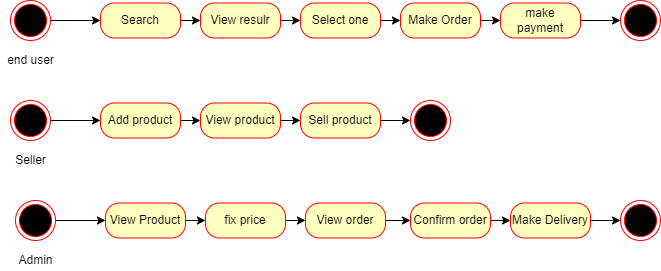

The diagram above was exported from draw.io. Its source (the exported page's mxGraphModel, read from the mxfile embedded in the PNG):
<mxGraphModel dx="868" dy="482" grid="1" gridSize="10" guides="1" tooltips="1" connect="1" arrows="1" fold="1" page="1" pageScale="1" pageWidth="850" pageHeight="1100" math="0" shadow="0">
  <root>
    <mxCell id="vMmtnXUHG2ag6lQRwIp0-0" />
    <mxCell id="vMmtnXUHG2ag6lQRwIp0-1" parent="vMmtnXUHG2ag6lQRwIp0-0" />
    <mxCell id="vMmtnXUHG2ag6lQRwIp0-5" value="" style="edgeStyle=none;rounded=0;orthogonalLoop=1;jettySize=auto;html=1;" edge="1" parent="vMmtnXUHG2ag6lQRwIp0-1" source="vMmtnXUHG2ag6lQRwIp0-2" target="vMmtnXUHG2ag6lQRwIp0-3">
      <mxGeometry relative="1" as="geometry" />
    </mxCell>
    <mxCell id="vMmtnXUHG2ag6lQRwIp0-2" value="" style="ellipse;html=1;shape=endState;fillColor=#000000;strokeColor=#ff0000;" vertex="1" parent="vMmtnXUHG2ag6lQRwIp0-1">
      <mxGeometry x="80" y="120" width="40" height="40" as="geometry" />
    </mxCell>
    <mxCell id="vMmtnXUHG2ag6lQRwIp0-13" style="edgeStyle=none;rounded=0;orthogonalLoop=1;jettySize=auto;html=1;exitX=1;exitY=0.5;exitDx=0;exitDy=0;entryX=0;entryY=0.5;entryDx=0;entryDy=0;" edge="1" parent="vMmtnXUHG2ag6lQRwIp0-1" source="vMmtnXUHG2ag6lQRwIp0-3" target="vMmtnXUHG2ag6lQRwIp0-8">
      <mxGeometry relative="1" as="geometry" />
    </mxCell>
    <mxCell id="vMmtnXUHG2ag6lQRwIp0-3" value="Search" style="rounded=1;whiteSpace=wrap;html=1;arcSize=40;fontColor=#000000;fillColor=#ffffc0;strokeColor=#ff0000;" vertex="1" parent="vMmtnXUHG2ag6lQRwIp0-1">
      <mxGeometry x="170" y="122.5" width="80" height="35" as="geometry" />
    </mxCell>
    <mxCell id="vMmtnXUHG2ag6lQRwIp0-7" value="end user" style="text;html=1;align=center;verticalAlign=middle;resizable=0;points=[];autosize=1;strokeColor=none;fillColor=none;" vertex="1" parent="vMmtnXUHG2ag6lQRwIp0-1">
      <mxGeometry x="70" y="170" width="60" height="20" as="geometry" />
    </mxCell>
    <mxCell id="vMmtnXUHG2ag6lQRwIp0-14" style="edgeStyle=none;rounded=0;orthogonalLoop=1;jettySize=auto;html=1;exitX=1;exitY=0.5;exitDx=0;exitDy=0;entryX=0;entryY=0.5;entryDx=0;entryDy=0;" edge="1" parent="vMmtnXUHG2ag6lQRwIp0-1" source="vMmtnXUHG2ag6lQRwIp0-8" target="vMmtnXUHG2ag6lQRwIp0-9">
      <mxGeometry relative="1" as="geometry" />
    </mxCell>
    <mxCell id="vMmtnXUHG2ag6lQRwIp0-8" value="View resulr" style="rounded=1;whiteSpace=wrap;html=1;arcSize=40;fontColor=#000000;fillColor=#ffffc0;strokeColor=#ff0000;" vertex="1" parent="vMmtnXUHG2ag6lQRwIp0-1">
      <mxGeometry x="270" y="122.5" width="80" height="35" as="geometry" />
    </mxCell>
    <mxCell id="vMmtnXUHG2ag6lQRwIp0-15" style="edgeStyle=none;rounded=0;orthogonalLoop=1;jettySize=auto;html=1;exitX=1;exitY=0.5;exitDx=0;exitDy=0;entryX=0;entryY=0.5;entryDx=0;entryDy=0;" edge="1" parent="vMmtnXUHG2ag6lQRwIp0-1" source="vMmtnXUHG2ag6lQRwIp0-9" target="vMmtnXUHG2ag6lQRwIp0-10">
      <mxGeometry relative="1" as="geometry" />
    </mxCell>
    <mxCell id="vMmtnXUHG2ag6lQRwIp0-9" value="Select one" style="rounded=1;whiteSpace=wrap;html=1;arcSize=40;fontColor=#000000;fillColor=#ffffc0;strokeColor=#ff0000;" vertex="1" parent="vMmtnXUHG2ag6lQRwIp0-1">
      <mxGeometry x="370" y="122.5" width="80" height="35" as="geometry" />
    </mxCell>
    <mxCell id="vMmtnXUHG2ag6lQRwIp0-16" style="edgeStyle=none;rounded=0;orthogonalLoop=1;jettySize=auto;html=1;exitX=1;exitY=0.5;exitDx=0;exitDy=0;entryX=0;entryY=0.5;entryDx=0;entryDy=0;" edge="1" parent="vMmtnXUHG2ag6lQRwIp0-1" source="vMmtnXUHG2ag6lQRwIp0-10" target="vMmtnXUHG2ag6lQRwIp0-12">
      <mxGeometry relative="1" as="geometry" />
    </mxCell>
    <mxCell id="vMmtnXUHG2ag6lQRwIp0-10" value="Make Order" style="rounded=1;whiteSpace=wrap;html=1;arcSize=40;fontColor=#000000;fillColor=#ffffc0;strokeColor=#ff0000;" vertex="1" parent="vMmtnXUHG2ag6lQRwIp0-1">
      <mxGeometry x="470" y="122.5" width="80" height="35" as="geometry" />
    </mxCell>
    <mxCell id="vMmtnXUHG2ag6lQRwIp0-45" style="edgeStyle=none;rounded=0;orthogonalLoop=1;jettySize=auto;html=1;exitX=1;exitY=0.5;exitDx=0;exitDy=0;entryX=0;entryY=0.5;entryDx=0;entryDy=0;" edge="1" parent="vMmtnXUHG2ag6lQRwIp0-1" source="vMmtnXUHG2ag6lQRwIp0-12" target="vMmtnXUHG2ag6lQRwIp0-41">
      <mxGeometry relative="1" as="geometry" />
    </mxCell>
    <mxCell id="vMmtnXUHG2ag6lQRwIp0-12" value="make payment" style="rounded=1;whiteSpace=wrap;html=1;arcSize=40;fontColor=#000000;fillColor=#ffffc0;strokeColor=#ff0000;" vertex="1" parent="vMmtnXUHG2ag6lQRwIp0-1">
      <mxGeometry x="570" y="122.5" width="80" height="35" as="geometry" />
    </mxCell>
    <mxCell id="vMmtnXUHG2ag6lQRwIp0-17" value="" style="edgeStyle=none;rounded=0;orthogonalLoop=1;jettySize=auto;html=1;" edge="1" parent="vMmtnXUHG2ag6lQRwIp0-1" source="vMmtnXUHG2ag6lQRwIp0-18" target="vMmtnXUHG2ag6lQRwIp0-20">
      <mxGeometry relative="1" as="geometry" />
    </mxCell>
    <mxCell id="vMmtnXUHG2ag6lQRwIp0-18" value="" style="ellipse;html=1;shape=endState;fillColor=#000000;strokeColor=#ff0000;" vertex="1" parent="vMmtnXUHG2ag6lQRwIp0-1">
      <mxGeometry x="80" y="220" width="40" height="40" as="geometry" />
    </mxCell>
    <mxCell id="vMmtnXUHG2ag6lQRwIp0-19" style="edgeStyle=none;rounded=0;orthogonalLoop=1;jettySize=auto;html=1;exitX=1;exitY=0.5;exitDx=0;exitDy=0;entryX=0;entryY=0.5;entryDx=0;entryDy=0;" edge="1" parent="vMmtnXUHG2ag6lQRwIp0-1" source="vMmtnXUHG2ag6lQRwIp0-20" target="vMmtnXUHG2ag6lQRwIp0-22">
      <mxGeometry relative="1" as="geometry" />
    </mxCell>
    <mxCell id="vMmtnXUHG2ag6lQRwIp0-20" value="Add product" style="rounded=1;whiteSpace=wrap;html=1;arcSize=40;fontColor=#000000;fillColor=#ffffc0;strokeColor=#ff0000;" vertex="1" parent="vMmtnXUHG2ag6lQRwIp0-1">
      <mxGeometry x="170" y="222.5" width="80" height="35" as="geometry" />
    </mxCell>
    <mxCell id="vMmtnXUHG2ag6lQRwIp0-21" style="edgeStyle=none;rounded=0;orthogonalLoop=1;jettySize=auto;html=1;exitX=1;exitY=0.5;exitDx=0;exitDy=0;entryX=0;entryY=0.5;entryDx=0;entryDy=0;" edge="1" parent="vMmtnXUHG2ag6lQRwIp0-1" source="vMmtnXUHG2ag6lQRwIp0-22" target="vMmtnXUHG2ag6lQRwIp0-24">
      <mxGeometry relative="1" as="geometry" />
    </mxCell>
    <mxCell id="vMmtnXUHG2ag6lQRwIp0-22" value="View product" style="rounded=1;whiteSpace=wrap;html=1;arcSize=40;fontColor=#000000;fillColor=#ffffc0;strokeColor=#ff0000;" vertex="1" parent="vMmtnXUHG2ag6lQRwIp0-1">
      <mxGeometry x="270" y="222.5" width="80" height="35" as="geometry" />
    </mxCell>
    <mxCell id="vMmtnXUHG2ag6lQRwIp0-44" style="edgeStyle=none;rounded=0;orthogonalLoop=1;jettySize=auto;html=1;exitX=1;exitY=0.5;exitDx=0;exitDy=0;entryX=0;entryY=0.5;entryDx=0;entryDy=0;" edge="1" parent="vMmtnXUHG2ag6lQRwIp0-1" source="vMmtnXUHG2ag6lQRwIp0-24" target="vMmtnXUHG2ag6lQRwIp0-43">
      <mxGeometry relative="1" as="geometry" />
    </mxCell>
    <mxCell id="vMmtnXUHG2ag6lQRwIp0-24" value="Sell product" style="rounded=1;whiteSpace=wrap;html=1;arcSize=40;fontColor=#000000;fillColor=#ffffc0;strokeColor=#ff0000;" vertex="1" parent="vMmtnXUHG2ag6lQRwIp0-1">
      <mxGeometry x="370" y="222.5" width="80" height="35" as="geometry" />
    </mxCell>
    <mxCell id="vMmtnXUHG2ag6lQRwIp0-28" value="Seller" style="text;html=1;align=center;verticalAlign=middle;resizable=0;points=[];autosize=1;strokeColor=none;fillColor=none;" vertex="1" parent="vMmtnXUHG2ag6lQRwIp0-1">
      <mxGeometry x="75" y="270" width="50" height="20" as="geometry" />
    </mxCell>
    <mxCell id="vMmtnXUHG2ag6lQRwIp0-29" value="" style="edgeStyle=none;rounded=0;orthogonalLoop=1;jettySize=auto;html=1;" edge="1" parent="vMmtnXUHG2ag6lQRwIp0-1" source="vMmtnXUHG2ag6lQRwIp0-30" target="vMmtnXUHG2ag6lQRwIp0-32">
      <mxGeometry relative="1" as="geometry" />
    </mxCell>
    <mxCell id="vMmtnXUHG2ag6lQRwIp0-30" value="" style="ellipse;html=1;shape=endState;fillColor=#000000;strokeColor=#ff0000;" vertex="1" parent="vMmtnXUHG2ag6lQRwIp0-1">
      <mxGeometry x="85" y="320" width="40" height="40" as="geometry" />
    </mxCell>
    <mxCell id="vMmtnXUHG2ag6lQRwIp0-31" style="edgeStyle=none;rounded=0;orthogonalLoop=1;jettySize=auto;html=1;exitX=1;exitY=0.5;exitDx=0;exitDy=0;entryX=0;entryY=0.5;entryDx=0;entryDy=0;" edge="1" parent="vMmtnXUHG2ag6lQRwIp0-1" source="vMmtnXUHG2ag6lQRwIp0-32" target="vMmtnXUHG2ag6lQRwIp0-34">
      <mxGeometry relative="1" as="geometry" />
    </mxCell>
    <mxCell id="vMmtnXUHG2ag6lQRwIp0-32" value="View Product" style="rounded=1;whiteSpace=wrap;html=1;arcSize=40;fontColor=#000000;fillColor=#ffffc0;strokeColor=#ff0000;" vertex="1" parent="vMmtnXUHG2ag6lQRwIp0-1">
      <mxGeometry x="175" y="322.5" width="80" height="35" as="geometry" />
    </mxCell>
    <mxCell id="vMmtnXUHG2ag6lQRwIp0-33" style="edgeStyle=none;rounded=0;orthogonalLoop=1;jettySize=auto;html=1;exitX=1;exitY=0.5;exitDx=0;exitDy=0;entryX=0;entryY=0.5;entryDx=0;entryDy=0;" edge="1" parent="vMmtnXUHG2ag6lQRwIp0-1" source="vMmtnXUHG2ag6lQRwIp0-34" target="vMmtnXUHG2ag6lQRwIp0-35">
      <mxGeometry relative="1" as="geometry" />
    </mxCell>
    <mxCell id="vMmtnXUHG2ag6lQRwIp0-34" value="fix price" style="rounded=1;whiteSpace=wrap;html=1;arcSize=40;fontColor=#000000;fillColor=#ffffc0;strokeColor=#ff0000;" vertex="1" parent="vMmtnXUHG2ag6lQRwIp0-1">
      <mxGeometry x="275" y="322.5" width="80" height="35" as="geometry" />
    </mxCell>
    <mxCell id="vMmtnXUHG2ag6lQRwIp0-39" style="edgeStyle=none;rounded=0;orthogonalLoop=1;jettySize=auto;html=1;exitX=1;exitY=0.5;exitDx=0;exitDy=0;entryX=0;entryY=0.5;entryDx=0;entryDy=0;" edge="1" parent="vMmtnXUHG2ag6lQRwIp0-1" source="vMmtnXUHG2ag6lQRwIp0-35" target="vMmtnXUHG2ag6lQRwIp0-37">
      <mxGeometry relative="1" as="geometry" />
    </mxCell>
    <mxCell id="vMmtnXUHG2ag6lQRwIp0-35" value="View order" style="rounded=1;whiteSpace=wrap;html=1;arcSize=40;fontColor=#000000;fillColor=#ffffc0;strokeColor=#ff0000;" vertex="1" parent="vMmtnXUHG2ag6lQRwIp0-1">
      <mxGeometry x="375" y="322.5" width="80" height="35" as="geometry" />
    </mxCell>
    <mxCell id="vMmtnXUHG2ag6lQRwIp0-36" value="Admin" style="text;html=1;align=center;verticalAlign=middle;resizable=0;points=[];autosize=1;strokeColor=none;fillColor=none;" vertex="1" parent="vMmtnXUHG2ag6lQRwIp0-1">
      <mxGeometry x="80" y="370" width="50" height="20" as="geometry" />
    </mxCell>
    <mxCell id="vMmtnXUHG2ag6lQRwIp0-40" style="edgeStyle=none;rounded=0;orthogonalLoop=1;jettySize=auto;html=1;exitX=1;exitY=0.5;exitDx=0;exitDy=0;entryX=0;entryY=0.5;entryDx=0;entryDy=0;" edge="1" parent="vMmtnXUHG2ag6lQRwIp0-1" source="vMmtnXUHG2ag6lQRwIp0-37" target="vMmtnXUHG2ag6lQRwIp0-38">
      <mxGeometry relative="1" as="geometry" />
    </mxCell>
    <mxCell id="vMmtnXUHG2ag6lQRwIp0-37" value="Confirm order" style="rounded=1;whiteSpace=wrap;html=1;arcSize=40;fontColor=#000000;fillColor=#ffffc0;strokeColor=#ff0000;" vertex="1" parent="vMmtnXUHG2ag6lQRwIp0-1">
      <mxGeometry x="480" y="322.5" width="80" height="35" as="geometry" />
    </mxCell>
    <mxCell id="vMmtnXUHG2ag6lQRwIp0-46" style="edgeStyle=none;rounded=0;orthogonalLoop=1;jettySize=auto;html=1;exitX=1;exitY=0.5;exitDx=0;exitDy=0;" edge="1" parent="vMmtnXUHG2ag6lQRwIp0-1" source="vMmtnXUHG2ag6lQRwIp0-38">
      <mxGeometry relative="1" as="geometry">
        <mxPoint x="690" y="340" as="targetPoint" />
      </mxGeometry>
    </mxCell>
    <mxCell id="vMmtnXUHG2ag6lQRwIp0-38" value="Make Delivery" style="rounded=1;whiteSpace=wrap;html=1;arcSize=40;fontColor=#000000;fillColor=#ffffc0;strokeColor=#ff0000;" vertex="1" parent="vMmtnXUHG2ag6lQRwIp0-1">
      <mxGeometry x="580" y="322.5" width="80" height="35" as="geometry" />
    </mxCell>
    <mxCell id="vMmtnXUHG2ag6lQRwIp0-41" value="" style="ellipse;html=1;shape=endState;fillColor=#000000;strokeColor=#ff0000;" vertex="1" parent="vMmtnXUHG2ag6lQRwIp0-1">
      <mxGeometry x="690" y="120" width="40" height="40" as="geometry" />
    </mxCell>
    <mxCell id="vMmtnXUHG2ag6lQRwIp0-42" value="" style="ellipse;html=1;shape=endState;fillColor=#000000;strokeColor=#ff0000;" vertex="1" parent="vMmtnXUHG2ag6lQRwIp0-1">
      <mxGeometry x="690" y="320" width="40" height="40" as="geometry" />
    </mxCell>
    <mxCell id="vMmtnXUHG2ag6lQRwIp0-43" value="" style="ellipse;html=1;shape=endState;fillColor=#000000;strokeColor=#ff0000;" vertex="1" parent="vMmtnXUHG2ag6lQRwIp0-1">
      <mxGeometry x="480" y="220" width="40" height="40" as="geometry" />
    </mxCell>
  </root>
</mxGraphModel>